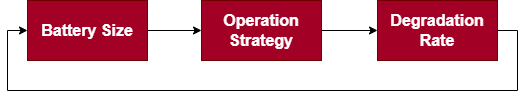

The diagram above was exported from draw.io. Its source (the exported page's mxGraphModel, read from the mxfile embedded in the PNG):
<mxGraphModel dx="1426" dy="743" grid="1" gridSize="10" guides="1" tooltips="1" connect="1" arrows="1" fold="1" page="1" pageScale="1" pageWidth="827" pageHeight="1169" math="0" shadow="0">
  <root>
    <mxCell id="0" />
    <mxCell id="1" parent="0" />
    <mxCell id="IXeJncljOS-0mDcsf777-5" edge="1" parent="1" source="IXeJncljOS-0mDcsf777-2" style="edgeStyle=orthogonalEdgeStyle;rounded=0;orthogonalLoop=1;jettySize=auto;html=1;exitX=1;exitY=0.5;exitDx=0;exitDy=0;entryX=0;entryY=0.5;entryDx=0;entryDy=0;" target="IXeJncljOS-0mDcsf777-3">
      <mxGeometry relative="1" as="geometry" />
    </mxCell>
    <mxCell id="IXeJncljOS-0mDcsf777-2" parent="1" style="rounded=0;whiteSpace=wrap;html=1;fillColor=#a20025;strokeColor=#6F0000;fontColor=#ffffff;" value="&lt;font style=&quot;font-size: 16px;&quot;&gt;&lt;b&gt;Battery Size&lt;/b&gt;&lt;/font&gt;" vertex="1">
      <mxGeometry height="60" width="120" x="180" y="290" as="geometry" />
    </mxCell>
    <mxCell id="IXeJncljOS-0mDcsf777-6" edge="1" parent="1" source="IXeJncljOS-0mDcsf777-3" style="edgeStyle=orthogonalEdgeStyle;rounded=0;orthogonalLoop=1;jettySize=auto;html=1;exitX=1;exitY=0.5;exitDx=0;exitDy=0;entryX=0;entryY=0.5;entryDx=0;entryDy=0;" target="IXeJncljOS-0mDcsf777-4">
      <mxGeometry relative="1" as="geometry" />
    </mxCell>
    <mxCell id="IXeJncljOS-0mDcsf777-3" parent="1" style="rounded=0;whiteSpace=wrap;html=1;fillColor=#a20025;strokeColor=#6F0000;fontColor=#ffffff;" value="&lt;font style=&quot;font-size: 16px;&quot;&gt;&lt;b&gt;Operation Strategy&lt;/b&gt;&lt;/font&gt;" vertex="1">
      <mxGeometry height="60" width="120" x="354" y="290" as="geometry" />
    </mxCell>
    <mxCell id="IXeJncljOS-0mDcsf777-7" edge="1" parent="1" source="IXeJncljOS-0mDcsf777-4" style="edgeStyle=orthogonalEdgeStyle;rounded=0;orthogonalLoop=1;jettySize=auto;html=1;exitX=1;exitY=0.5;exitDx=0;exitDy=0;entryX=0;entryY=0.5;entryDx=0;entryDy=0;" target="IXeJncljOS-0mDcsf777-2">
      <mxGeometry relative="1" as="geometry">
        <Array as="points">
          <mxPoint x="670" y="320" />
          <mxPoint x="670" y="380" />
          <mxPoint x="160" y="380" />
          <mxPoint x="160" y="320" />
        </Array>
      </mxGeometry>
    </mxCell>
    <mxCell id="IXeJncljOS-0mDcsf777-4" parent="1" style="rounded=0;whiteSpace=wrap;html=1;fillColor=#a20025;strokeColor=#6F0000;fontColor=#ffffff;" value="&lt;font style=&quot;font-size: 16px;&quot;&gt;&lt;b&gt;Degradation Rate&lt;/b&gt;&lt;/font&gt;" vertex="1">
      <mxGeometry height="60" width="120" x="530" y="290" as="geometry" />
    </mxCell>
  </root>
</mxGraphModel>